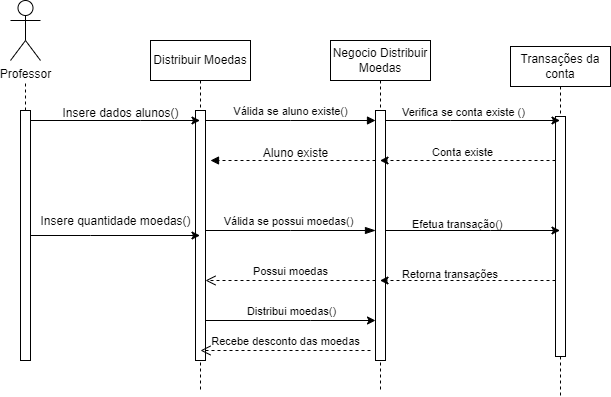

The diagram above was exported from draw.io. Its source (the exported page's mxGraphModel, read from the mxfile embedded in the PNG):
<mxGraphModel dx="1877" dy="573" grid="1" gridSize="10" guides="1" tooltips="1" connect="1" arrows="1" fold="1" page="1" pageScale="1" pageWidth="827" pageHeight="1169" math="0" shadow="0">
  <root>
    <mxCell id="0" />
    <mxCell id="1" parent="0" />
    <mxCell id="MHYKHrc8JsHxPFAKLoEk-1" value="&lt;div style=&quot;text-align: center;&quot;&gt;&lt;span style=&quot;font-size: 11px; background-color: rgb(255, 255, 255);&quot;&gt;Efetua transação()&lt;/span&gt;&lt;/div&gt;" style="text;whiteSpace=wrap;html=1;" vertex="1" parent="1">
      <mxGeometry x="300" y="210" width="160" height="22" as="geometry" />
    </mxCell>
    <mxCell id="MHYKHrc8JsHxPFAKLoEk-2" value="Distribuir Moedas" style="shape=umlLifeline;perimeter=lifelinePerimeter;whiteSpace=wrap;html=1;container=0;dropTarget=0;collapsible=0;recursiveResize=0;outlineConnect=0;portConstraint=eastwest;newEdgeStyle={&quot;edgeStyle&quot;:&quot;elbowEdgeStyle&quot;,&quot;elbow&quot;:&quot;vertical&quot;,&quot;curved&quot;:0,&quot;rounded&quot;:0};" vertex="1" parent="1">
      <mxGeometry x="40" y="40" width="100" height="350" as="geometry" />
    </mxCell>
    <mxCell id="MHYKHrc8JsHxPFAKLoEk-3" value="" style="html=1;points=[];perimeter=orthogonalPerimeter;outlineConnect=0;targetShapes=umlLifeline;portConstraint=eastwest;newEdgeStyle={&quot;edgeStyle&quot;:&quot;elbowEdgeStyle&quot;,&quot;elbow&quot;:&quot;vertical&quot;,&quot;curved&quot;:0,&quot;rounded&quot;:0};" vertex="1" parent="MHYKHrc8JsHxPFAKLoEk-2">
      <mxGeometry x="45" y="70" width="10" height="250" as="geometry" />
    </mxCell>
    <mxCell id="MHYKHrc8JsHxPFAKLoEk-4" value="Negocio Distribuir Moedas" style="shape=umlLifeline;perimeter=lifelinePerimeter;whiteSpace=wrap;html=1;container=0;dropTarget=0;collapsible=0;recursiveResize=0;outlineConnect=0;portConstraint=eastwest;newEdgeStyle={&quot;edgeStyle&quot;:&quot;elbowEdgeStyle&quot;,&quot;elbow&quot;:&quot;vertical&quot;,&quot;curved&quot;:0,&quot;rounded&quot;:0};" vertex="1" parent="1">
      <mxGeometry x="220" y="40" width="100" height="350" as="geometry" />
    </mxCell>
    <mxCell id="MHYKHrc8JsHxPFAKLoEk-5" value="" style="html=1;points=[];perimeter=orthogonalPerimeter;outlineConnect=0;targetShapes=umlLifeline;portConstraint=eastwest;newEdgeStyle={&quot;edgeStyle&quot;:&quot;elbowEdgeStyle&quot;,&quot;elbow&quot;:&quot;vertical&quot;,&quot;curved&quot;:0,&quot;rounded&quot;:0};" vertex="1" parent="MHYKHrc8JsHxPFAKLoEk-4">
      <mxGeometry x="45" y="70" width="10" height="250" as="geometry" />
    </mxCell>
    <mxCell id="MHYKHrc8JsHxPFAKLoEk-6" value="Válida se aluno existe()" style="html=1;verticalAlign=bottom;endArrow=block;edgeStyle=elbowEdgeStyle;elbow=vertical;curved=0;rounded=0;" edge="1" parent="1" source="MHYKHrc8JsHxPFAKLoEk-3" target="MHYKHrc8JsHxPFAKLoEk-5">
      <mxGeometry relative="1" as="geometry">
        <mxPoint x="195" y="130" as="sourcePoint" />
        <Array as="points">
          <mxPoint x="180" y="120" />
        </Array>
      </mxGeometry>
    </mxCell>
    <mxCell id="MHYKHrc8JsHxPFAKLoEk-7" value="Possui moedas" style="html=1;verticalAlign=bottom;endArrow=open;dashed=1;endSize=8;edgeStyle=elbowEdgeStyle;elbow=vertical;curved=0;rounded=0;" edge="1" parent="1" source="MHYKHrc8JsHxPFAKLoEk-5" target="MHYKHrc8JsHxPFAKLoEk-3">
      <mxGeometry relative="1" as="geometry">
        <mxPoint x="195" y="205" as="targetPoint" />
        <Array as="points">
          <mxPoint x="190" y="280" />
        </Array>
      </mxGeometry>
    </mxCell>
    <mxCell id="MHYKHrc8JsHxPFAKLoEk-8" value="" style="html=1;verticalAlign=bottom;endArrow=block;edgeStyle=elbowEdgeStyle;elbow=vertical;curved=0;rounded=0;dashed=1;" edge="1" parent="1" source="MHYKHrc8JsHxPFAKLoEk-5">
      <mxGeometry x="-0.0909" y="-10" relative="1" as="geometry">
        <mxPoint x="175" y="160" as="sourcePoint" />
        <Array as="points">
          <mxPoint x="190" y="160" />
        </Array>
        <mxPoint x="100" y="160" as="targetPoint" />
        <mxPoint as="offset" />
      </mxGeometry>
    </mxCell>
    <mxCell id="MHYKHrc8JsHxPFAKLoEk-9" value="" style="html=1;verticalAlign=bottom;endArrow=blockThin;endSize=8;edgeStyle=elbowEdgeStyle;elbow=vertical;curved=0;rounded=0;endFill=1;" edge="1" parent="1" target="MHYKHrc8JsHxPFAKLoEk-5" source="MHYKHrc8JsHxPFAKLoEk-3">
      <mxGeometry x="0.2121" y="40" relative="1" as="geometry">
        <mxPoint x="175" y="235" as="targetPoint" />
        <Array as="points">
          <mxPoint x="180" y="230" />
        </Array>
        <mxPoint x="100" y="230" as="sourcePoint" />
        <mxPoint as="offset" />
      </mxGeometry>
    </mxCell>
    <mxCell id="MHYKHrc8JsHxPFAKLoEk-10" value="Válida se possui moedas()" style="edgeLabel;html=1;align=center;verticalAlign=middle;resizable=0;points=[];" vertex="1" connectable="0" parent="MHYKHrc8JsHxPFAKLoEk-9">
      <mxGeometry x="-0.2485" y="4" relative="1" as="geometry">
        <mxPoint x="18" y="-6" as="offset" />
      </mxGeometry>
    </mxCell>
    <mxCell id="MHYKHrc8JsHxPFAKLoEk-11" value="Professor" style="shape=umlActor;verticalLabelPosition=bottom;verticalAlign=top;html=1;outlineConnect=0;" vertex="1" parent="1">
      <mxGeometry x="-100" width="30" height="60" as="geometry" />
    </mxCell>
    <mxCell id="MHYKHrc8JsHxPFAKLoEk-12" style="edgeStyle=elbowEdgeStyle;rounded=0;orthogonalLoop=1;jettySize=auto;html=1;elbow=vertical;curved=0;endArrow=none;endFill=0;dashed=1;" edge="1" parent="1" source="MHYKHrc8JsHxPFAKLoEk-14">
      <mxGeometry relative="1" as="geometry">
        <mxPoint x="-85" y="80" as="targetPoint" />
      </mxGeometry>
    </mxCell>
    <mxCell id="MHYKHrc8JsHxPFAKLoEk-13" style="edgeStyle=elbowEdgeStyle;rounded=0;orthogonalLoop=1;jettySize=auto;html=1;elbow=vertical;curved=0;" edge="1" parent="1" source="MHYKHrc8JsHxPFAKLoEk-14" target="MHYKHrc8JsHxPFAKLoEk-2">
      <mxGeometry relative="1" as="geometry">
        <Array as="points">
          <mxPoint x="30" y="120" />
          <mxPoint x="10" y="130" />
        </Array>
      </mxGeometry>
    </mxCell>
    <mxCell id="MHYKHrc8JsHxPFAKLoEk-27" style="edgeStyle=elbowEdgeStyle;rounded=0;orthogonalLoop=1;jettySize=auto;html=1;elbow=vertical;curved=0;" edge="1" parent="1" source="MHYKHrc8JsHxPFAKLoEk-14" target="MHYKHrc8JsHxPFAKLoEk-2">
      <mxGeometry relative="1" as="geometry" />
    </mxCell>
    <mxCell id="MHYKHrc8JsHxPFAKLoEk-14" value="" style="html=1;points=[];perimeter=orthogonalPerimeter;outlineConnect=0;targetShapes=umlLifeline;portConstraint=eastwest;newEdgeStyle={&quot;edgeStyle&quot;:&quot;elbowEdgeStyle&quot;,&quot;elbow&quot;:&quot;vertical&quot;,&quot;curved&quot;:0,&quot;rounded&quot;:0};" vertex="1" parent="1">
      <mxGeometry x="-90" y="110" width="10" height="250" as="geometry" />
    </mxCell>
    <mxCell id="MHYKHrc8JsHxPFAKLoEk-15" value="Insere dados alunos()" style="text;html=1;align=center;verticalAlign=middle;resizable=0;points=[];autosize=1;strokeColor=none;fillColor=none;" vertex="1" parent="1">
      <mxGeometry x="-60" y="98" width="140" height="30" as="geometry" />
    </mxCell>
    <mxCell id="MHYKHrc8JsHxPFAKLoEk-16" value="Aluno existe" style="text;html=1;align=center;verticalAlign=middle;resizable=0;points=[];autosize=1;strokeColor=none;fillColor=none;" vertex="1" parent="1">
      <mxGeometry x="140" y="138" width="90" height="30" as="geometry" />
    </mxCell>
    <mxCell id="MHYKHrc8JsHxPFAKLoEk-17" value="Transações da conta" style="shape=umlLifeline;perimeter=lifelinePerimeter;whiteSpace=wrap;html=1;container=0;dropTarget=0;collapsible=0;recursiveResize=0;outlineConnect=0;portConstraint=eastwest;newEdgeStyle={&quot;edgeStyle&quot;:&quot;elbowEdgeStyle&quot;,&quot;elbow&quot;:&quot;vertical&quot;,&quot;curved&quot;:0,&quot;rounded&quot;:0};" vertex="1" parent="1">
      <mxGeometry x="400" y="46" width="100" height="350" as="geometry" />
    </mxCell>
    <mxCell id="MHYKHrc8JsHxPFAKLoEk-18" value="" style="html=1;points=[];perimeter=orthogonalPerimeter;outlineConnect=0;targetShapes=umlLifeline;portConstraint=eastwest;newEdgeStyle={&quot;edgeStyle&quot;:&quot;elbowEdgeStyle&quot;,&quot;elbow&quot;:&quot;vertical&quot;,&quot;curved&quot;:0,&quot;rounded&quot;:0};" vertex="1" parent="MHYKHrc8JsHxPFAKLoEk-17">
      <mxGeometry x="45" y="70" width="10" height="240" as="geometry" />
    </mxCell>
    <mxCell id="MHYKHrc8JsHxPFAKLoEk-19" style="edgeStyle=elbowEdgeStyle;rounded=0;orthogonalLoop=1;jettySize=auto;html=1;elbow=vertical;curved=0;" edge="1" parent="1" source="MHYKHrc8JsHxPFAKLoEk-5" target="MHYKHrc8JsHxPFAKLoEk-17">
      <mxGeometry relative="1" as="geometry">
        <Array as="points">
          <mxPoint x="340" y="120" />
          <mxPoint x="370" y="130" />
        </Array>
      </mxGeometry>
    </mxCell>
    <mxCell id="MHYKHrc8JsHxPFAKLoEk-20" style="edgeStyle=elbowEdgeStyle;rounded=0;orthogonalLoop=1;jettySize=auto;html=1;elbow=vertical;curved=0;dashed=1;" edge="1" parent="1" source="MHYKHrc8JsHxPFAKLoEk-18" target="MHYKHrc8JsHxPFAKLoEk-4">
      <mxGeometry relative="1" as="geometry">
        <Array as="points">
          <mxPoint x="360" y="160" />
        </Array>
      </mxGeometry>
    </mxCell>
    <mxCell id="MHYKHrc8JsHxPFAKLoEk-21" style="edgeStyle=elbowEdgeStyle;rounded=0;orthogonalLoop=1;jettySize=auto;html=1;elbow=vertical;curved=0;" edge="1" parent="1" source="MHYKHrc8JsHxPFAKLoEk-5" target="MHYKHrc8JsHxPFAKLoEk-17">
      <mxGeometry relative="1" as="geometry">
        <Array as="points">
          <mxPoint x="380" y="230" />
        </Array>
      </mxGeometry>
    </mxCell>
    <mxCell id="MHYKHrc8JsHxPFAKLoEk-22" style="edgeStyle=elbowEdgeStyle;rounded=0;orthogonalLoop=1;jettySize=auto;html=1;elbow=vertical;curved=0;dashed=1;" edge="1" parent="1" source="MHYKHrc8JsHxPFAKLoEk-18" target="MHYKHrc8JsHxPFAKLoEk-4">
      <mxGeometry relative="1" as="geometry">
        <Array as="points">
          <mxPoint x="360" y="280" />
        </Array>
      </mxGeometry>
    </mxCell>
    <mxCell id="MHYKHrc8JsHxPFAKLoEk-23" value="&lt;span style=&quot;color: rgb(0, 0, 0); font-family: Helvetica; font-size: 11px; font-style: normal; font-variant-ligatures: normal; font-variant-caps: normal; font-weight: 400; letter-spacing: normal; orphans: 2; text-align: center; text-indent: 0px; text-transform: none; widows: 2; word-spacing: 0px; -webkit-text-stroke-width: 0px; background-color: rgb(255, 255, 255); text-decoration-thickness: initial; text-decoration-style: initial; text-decoration-color: initial; float: none; display: inline !important;&quot;&gt;Verifica se conta existe ()&lt;/span&gt;" style="text;whiteSpace=wrap;html=1;" vertex="1" parent="1">
      <mxGeometry x="290" y="98" width="130" height="22" as="geometry" />
    </mxCell>
    <mxCell id="MHYKHrc8JsHxPFAKLoEk-24" value="&lt;div style=&quot;text-align: center;&quot;&gt;&lt;span style=&quot;font-size: 11px; background-color: rgb(255, 255, 255);&quot;&gt;Conta existe&lt;/span&gt;&lt;/div&gt;" style="text;whiteSpace=wrap;html=1;" vertex="1" parent="1">
      <mxGeometry x="320" y="138" width="70" height="22" as="geometry" />
    </mxCell>
    <mxCell id="MHYKHrc8JsHxPFAKLoEk-25" value="&lt;div style=&quot;text-align: center;&quot;&gt;&lt;span style=&quot;font-size: 11px; background-color: rgb(255, 255, 255);&quot;&gt;Retorna transações&lt;/span&gt;&lt;/div&gt;" style="text;whiteSpace=wrap;html=1;" vertex="1" parent="1">
      <mxGeometry x="290" y="260" width="160" height="22" as="geometry" />
    </mxCell>
    <mxCell id="MHYKHrc8JsHxPFAKLoEk-28" value="Insere quantidade moedas()" style="text;html=1;align=center;verticalAlign=middle;resizable=0;points=[];autosize=1;strokeColor=none;fillColor=none;" vertex="1" parent="1">
      <mxGeometry x="-80" y="206" width="170" height="30" as="geometry" />
    </mxCell>
    <mxCell id="MHYKHrc8JsHxPFAKLoEk-29" style="edgeStyle=elbowEdgeStyle;rounded=0;orthogonalLoop=1;jettySize=auto;html=1;elbow=vertical;curved=0;" edge="1" parent="1" source="MHYKHrc8JsHxPFAKLoEk-3" target="MHYKHrc8JsHxPFAKLoEk-5">
      <mxGeometry relative="1" as="geometry">
        <Array as="points">
          <mxPoint x="200" y="320" />
        </Array>
      </mxGeometry>
    </mxCell>
    <mxCell id="MHYKHrc8JsHxPFAKLoEk-30" value="Recebe desconto das moedas" style="html=1;verticalAlign=bottom;endArrow=open;dashed=1;endSize=8;edgeStyle=elbowEdgeStyle;elbow=vertical;curved=0;rounded=0;" edge="1" parent="1">
      <mxGeometry relative="1" as="geometry">
        <mxPoint x="90" y="350" as="targetPoint" />
        <Array as="points">
          <mxPoint x="185" y="350" />
        </Array>
        <mxPoint x="260" y="350" as="sourcePoint" />
      </mxGeometry>
    </mxCell>
    <mxCell id="MHYKHrc8JsHxPFAKLoEk-31" value="Distribui moedas()" style="edgeLabel;html=1;align=center;verticalAlign=middle;resizable=0;points=[];" vertex="1" connectable="0" parent="1">
      <mxGeometry x="180" y="310" as="geometry" />
    </mxCell>
  </root>
</mxGraphModel>